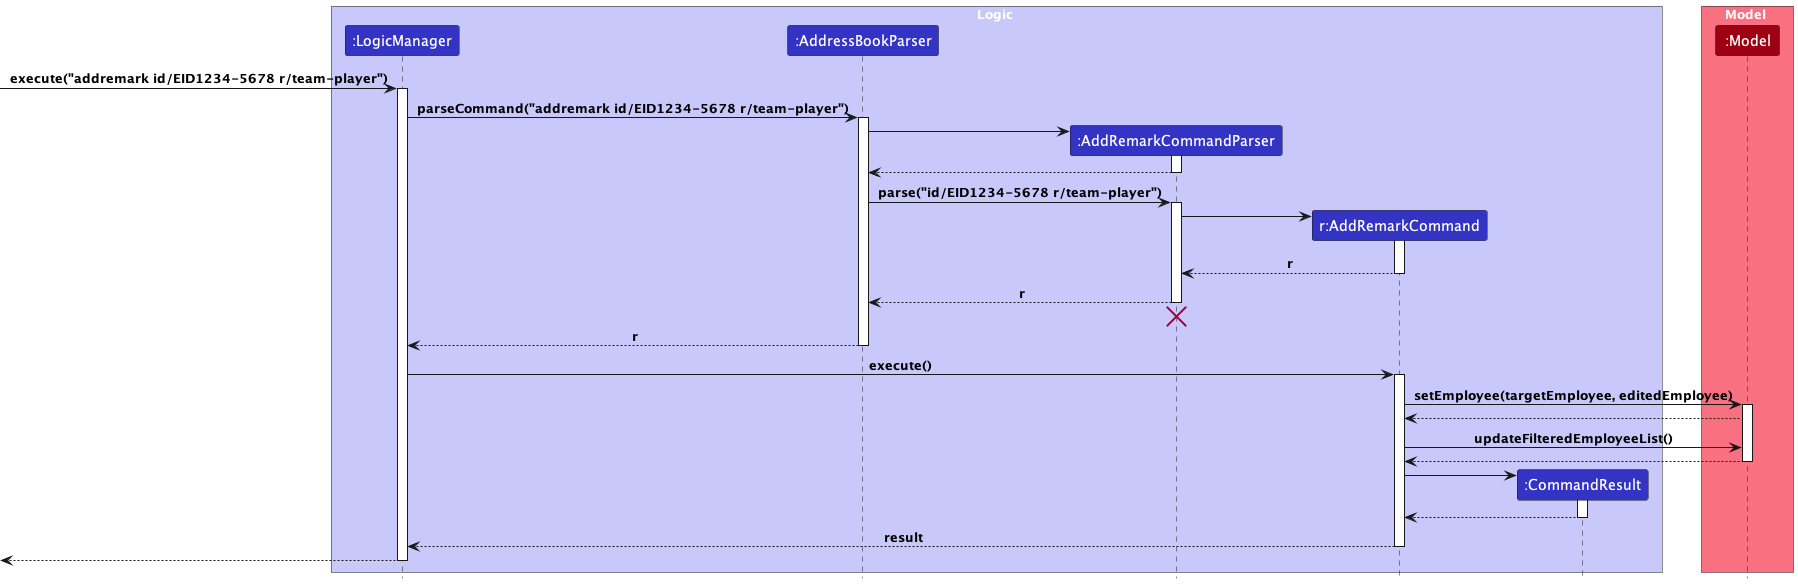

The diagram above was rendered by PlantUML. Its source (embedded in the PNG):
@startuml
!include style.puml

box Logic LOGIC_COLOR_T1
participant ":LogicManager" as LogicManager LOGIC_COLOR
participant ":AddressBookParser" as AddressBookParser LOGIC_COLOR
participant ":AddRemarkCommandParser" as AddRemarkCommandParser LOGIC_COLOR
participant "r:AddRemarkCommand" as AddRemarkCommand LOGIC_COLOR
participant ":CommandResult" as CommandResult LOGIC_COLOR
end box

box Model MODEL_COLOR_T1
participant ":Model" as Model MODEL_COLOR
end box
[-> LogicManager : execute("addremark id/EID1234-5678 r/team-player")
activate LogicManager

LogicManager -> AddressBookParser : parseCommand("addremark id/EID1234-5678 r/team-player")
activate AddressBookParser

create AddRemarkCommandParser
AddressBookParser -> AddRemarkCommandParser
activate AddRemarkCommandParser

AddRemarkCommandParser --> AddressBookParser
deactivate AddRemarkCommandParser

AddressBookParser -> AddRemarkCommandParser : parse("id/EID1234-5678 r/team-player")
activate AddRemarkCommandParser

create AddRemarkCommand
AddRemarkCommandParser -> AddRemarkCommand
activate AddRemarkCommand

AddRemarkCommand --> AddRemarkCommandParser : r
deactivate AddRemarkCommand

AddRemarkCommandParser --> AddressBookParser : r
deactivate AddRemarkCommandParser

AddRemarkCommandParser -[hidden]-> AddressBookParser
destroy AddRemarkCommandParser

AddressBookParser --> LogicManager : r
deactivate AddressBookParser

LogicManager -> AddRemarkCommand : execute()
activate AddRemarkCommand

AddRemarkCommand -> Model : setEmployee(targetEmployee, editedEmployee)
activate Model

Model --> AddRemarkCommand

AddRemarkCommand -> Model : updateFilteredEmployeeList()

Model --> AddRemarkCommand
deactivate Model

create CommandResult
AddRemarkCommand -> CommandResult
activate CommandResult

CommandResult --> AddRemarkCommand
deactivate CommandResult

AddRemarkCommand --> LogicManager : result
deactivate AddRemarkCommand

[<--LogicManager
deactivate LogicManager
@enduml